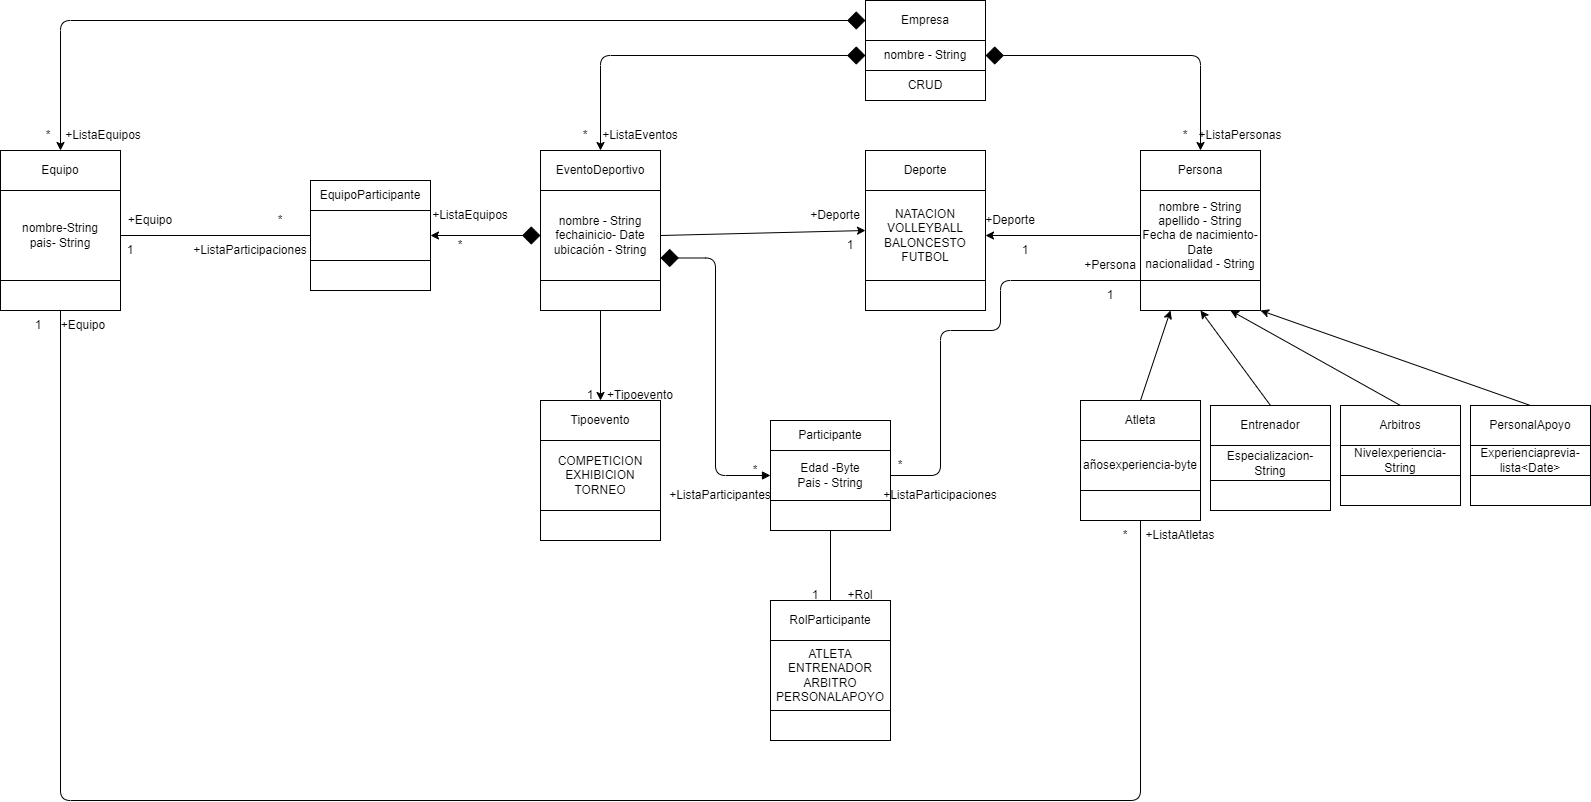

The diagram above was exported from draw.io. Its source (the exported page's mxGraphModel, read from the mxfile embedded in the PNG):
<mxGraphModel dx="2031" dy="779" grid="1" gridSize="10" guides="1" tooltips="1" connect="1" arrows="1" fold="1" page="1" pageScale="1" pageWidth="850" pageHeight="1100" math="0" shadow="0">
  <root>
    <mxCell id="0" />
    <mxCell id="1" parent="0" />
    <mxCell id="98" style="edgeStyle=orthogonalEdgeStyle;html=1;exitX=0;exitY=0.5;exitDx=0;exitDy=0;entryX=0.5;entryY=0;entryDx=0;entryDy=0;startArrow=diamond;startFill=1;endArrow=classic;endFill=1;startSize=16;endSize=6;" edge="1" parent="1" source="2" target="70">
      <mxGeometry relative="1" as="geometry" />
    </mxCell>
    <mxCell id="2" value="Empresa" style="whiteSpace=wrap;html=1;" vertex="1" parent="1">
      <mxGeometry x="365" y="10" width="120" height="40" as="geometry" />
    </mxCell>
    <mxCell id="92" style="edgeStyle=orthogonalEdgeStyle;html=1;exitX=1;exitY=0.5;exitDx=0;exitDy=0;entryX=0.5;entryY=0;entryDx=0;entryDy=0;startArrow=diamond;startFill=1;endArrow=classic;endFill=1;endSize=6;startSize=16;" edge="1" parent="1" source="3" target="16">
      <mxGeometry relative="1" as="geometry" />
    </mxCell>
    <mxCell id="95" style="edgeStyle=orthogonalEdgeStyle;html=1;exitX=0;exitY=0.5;exitDx=0;exitDy=0;entryX=0.5;entryY=0;entryDx=0;entryDy=0;startArrow=diamond;startFill=1;endArrow=classic;endFill=1;startSize=16;endSize=6;" edge="1" parent="1" source="3" target="5">
      <mxGeometry relative="1" as="geometry" />
    </mxCell>
    <mxCell id="3" value="nombre - String" style="whiteSpace=wrap;html=1;" vertex="1" parent="1">
      <mxGeometry x="365" y="50" width="120" height="30" as="geometry" />
    </mxCell>
    <mxCell id="4" value="CRUD" style="whiteSpace=wrap;html=1;" vertex="1" parent="1">
      <mxGeometry x="365" y="80" width="120" height="30" as="geometry" />
    </mxCell>
    <mxCell id="5" value="EventoDeportivo" style="whiteSpace=wrap;html=1;" vertex="1" parent="1">
      <mxGeometry x="40" y="160" width="120" height="40" as="geometry" />
    </mxCell>
    <mxCell id="29" style="html=1;exitX=1;exitY=0.5;exitDx=0;exitDy=0;entryX=1;entryY=1;entryDx=0;entryDy=0;" edge="1" parent="1" source="6" target="26">
      <mxGeometry relative="1" as="geometry" />
    </mxCell>
    <mxCell id="6" value="nombre - String&lt;br&gt;fechainicio- Date&lt;br&gt;ubicación - String&lt;br&gt;" style="whiteSpace=wrap;html=1;" vertex="1" parent="1">
      <mxGeometry x="40" y="200" width="120" height="90" as="geometry" />
    </mxCell>
    <mxCell id="11" style="edgeStyle=none;html=1;exitX=0.5;exitY=1;exitDx=0;exitDy=0;entryX=0.5;entryY=0;entryDx=0;entryDy=0;" edge="1" parent="1" source="7" target="8">
      <mxGeometry relative="1" as="geometry" />
    </mxCell>
    <mxCell id="7" value="" style="whiteSpace=wrap;html=1;" vertex="1" parent="1">
      <mxGeometry x="40" y="290" width="120" height="30" as="geometry" />
    </mxCell>
    <mxCell id="8" value="Tipoevento" style="whiteSpace=wrap;html=1;" vertex="1" parent="1">
      <mxGeometry x="40" y="410" width="120" height="40" as="geometry" />
    </mxCell>
    <mxCell id="9" value="COMPETICION&lt;br&gt;EXHIBICION&lt;br&gt;TORNEO" style="whiteSpace=wrap;html=1;" vertex="1" parent="1">
      <mxGeometry x="40" y="450" width="120" height="70" as="geometry" />
    </mxCell>
    <mxCell id="10" value="" style="whiteSpace=wrap;html=1;" vertex="1" parent="1">
      <mxGeometry x="40" y="520" width="120" height="30" as="geometry" />
    </mxCell>
    <mxCell id="12" value="1" style="text;strokeColor=none;align=center;fillColor=none;html=1;verticalAlign=middle;whiteSpace=wrap;rounded=0;" vertex="1" parent="1">
      <mxGeometry x="60" y="390" width="60" height="30" as="geometry" />
    </mxCell>
    <mxCell id="14" value="+Tipoevento" style="text;strokeColor=none;align=center;fillColor=none;html=1;verticalAlign=middle;whiteSpace=wrap;rounded=0;" vertex="1" parent="1">
      <mxGeometry x="110" y="390" width="60" height="30" as="geometry" />
    </mxCell>
    <mxCell id="16" value="Persona" style="whiteSpace=wrap;html=1;" vertex="1" parent="1">
      <mxGeometry x="640" y="160" width="120" height="40" as="geometry" />
    </mxCell>
    <mxCell id="30" style="edgeStyle=none;html=1;exitX=0;exitY=0.5;exitDx=0;exitDy=0;entryX=1;entryY=0.5;entryDx=0;entryDy=0;" edge="1" parent="1" source="17" target="21">
      <mxGeometry relative="1" as="geometry" />
    </mxCell>
    <mxCell id="57" style="edgeStyle=orthogonalEdgeStyle;html=1;exitX=0;exitY=1;exitDx=0;exitDy=0;entryX=1;entryY=0.5;entryDx=0;entryDy=0;startArrow=none;startFill=0;endArrow=none;endFill=0;endSize=16;" edge="1" parent="1" source="17" target="52">
      <mxGeometry relative="1" as="geometry">
        <Array as="points">
          <mxPoint x="500" y="290" />
          <mxPoint x="500" y="340" />
          <mxPoint x="440" y="340" />
          <mxPoint x="440" y="485" />
        </Array>
      </mxGeometry>
    </mxCell>
    <mxCell id="17" value="nombre - String&lt;br&gt;apellido - String&lt;br&gt;Fecha de nacimiento- Date&lt;br&gt;nacionalidad - String" style="whiteSpace=wrap;html=1;" vertex="1" parent="1">
      <mxGeometry x="640" y="200" width="120" height="90" as="geometry" />
    </mxCell>
    <mxCell id="18" value="" style="whiteSpace=wrap;html=1;" vertex="1" parent="1">
      <mxGeometry x="640" y="290" width="120" height="30" as="geometry" />
    </mxCell>
    <mxCell id="20" value="Deporte" style="whiteSpace=wrap;html=1;" vertex="1" parent="1">
      <mxGeometry x="365" y="160" width="120" height="40" as="geometry" />
    </mxCell>
    <mxCell id="21" value="NATACION&lt;br&gt;VOLLEYBALL&lt;br&gt;BALONCESTO&lt;br&gt;FUTBOL" style="whiteSpace=wrap;html=1;" vertex="1" parent="1">
      <mxGeometry x="365" y="200" width="120" height="90" as="geometry" />
    </mxCell>
    <mxCell id="22" value="" style="whiteSpace=wrap;html=1;" vertex="1" parent="1">
      <mxGeometry x="365" y="290" width="120" height="30" as="geometry" />
    </mxCell>
    <mxCell id="25" value="1" style="text;strokeColor=none;align=center;fillColor=none;html=1;verticalAlign=middle;whiteSpace=wrap;rounded=0;" vertex="1" parent="1">
      <mxGeometry x="320" y="240" width="60" height="30" as="geometry" />
    </mxCell>
    <mxCell id="26" value="+Deporte" style="text;strokeColor=none;align=center;fillColor=none;html=1;verticalAlign=middle;whiteSpace=wrap;rounded=0;" vertex="1" parent="1">
      <mxGeometry x="305" y="210" width="60" height="30" as="geometry" />
    </mxCell>
    <mxCell id="27" value="1" style="text;strokeColor=none;align=center;fillColor=none;html=1;verticalAlign=middle;whiteSpace=wrap;rounded=0;" vertex="1" parent="1">
      <mxGeometry x="495" y="245" width="60" height="30" as="geometry" />
    </mxCell>
    <mxCell id="28" value="+Deporte" style="text;strokeColor=none;align=center;fillColor=none;html=1;verticalAlign=middle;whiteSpace=wrap;rounded=0;" vertex="1" parent="1">
      <mxGeometry x="480" y="215" width="60" height="30" as="geometry" />
    </mxCell>
    <mxCell id="46" style="edgeStyle=none;html=1;exitX=0.5;exitY=0;exitDx=0;exitDy=0;entryX=0.75;entryY=1;entryDx=0;entryDy=0;" edge="1" parent="1" source="31" target="18">
      <mxGeometry relative="1" as="geometry" />
    </mxCell>
    <mxCell id="31" value="Arbitros" style="whiteSpace=wrap;html=1;" vertex="1" parent="1">
      <mxGeometry x="840" y="415" width="120" height="40" as="geometry" />
    </mxCell>
    <mxCell id="32" value="Nivelexperiencia-String" style="whiteSpace=wrap;html=1;" vertex="1" parent="1">
      <mxGeometry x="840" y="455" width="120" height="30" as="geometry" />
    </mxCell>
    <mxCell id="33" value="" style="whiteSpace=wrap;html=1;" vertex="1" parent="1">
      <mxGeometry x="840" y="485" width="120" height="30" as="geometry" />
    </mxCell>
    <mxCell id="47" style="edgeStyle=none;html=1;exitX=0.5;exitY=0;exitDx=0;exitDy=0;entryX=1;entryY=1;entryDx=0;entryDy=0;" edge="1" parent="1" source="34" target="18">
      <mxGeometry relative="1" as="geometry" />
    </mxCell>
    <mxCell id="34" value="PersonalApoyo" style="whiteSpace=wrap;html=1;" vertex="1" parent="1">
      <mxGeometry x="970" y="415" width="120" height="40" as="geometry" />
    </mxCell>
    <mxCell id="35" value="Experienciaprevia-lista&amp;lt;Date&amp;gt;" style="whiteSpace=wrap;html=1;" vertex="1" parent="1">
      <mxGeometry x="970" y="455" width="120" height="30" as="geometry" />
    </mxCell>
    <mxCell id="36" value="" style="whiteSpace=wrap;html=1;" vertex="1" parent="1">
      <mxGeometry x="970" y="485" width="120" height="30" as="geometry" />
    </mxCell>
    <mxCell id="45" style="edgeStyle=none;html=1;exitX=0.5;exitY=0;exitDx=0;exitDy=0;entryX=0.5;entryY=1;entryDx=0;entryDy=0;" edge="1" parent="1" source="37" target="18">
      <mxGeometry relative="1" as="geometry" />
    </mxCell>
    <mxCell id="37" value="Entrenador" style="whiteSpace=wrap;html=1;" vertex="1" parent="1">
      <mxGeometry x="710" y="415" width="120" height="40" as="geometry" />
    </mxCell>
    <mxCell id="38" value="Especializacion- String" style="whiteSpace=wrap;html=1;" vertex="1" parent="1">
      <mxGeometry x="710" y="455" width="120" height="35" as="geometry" />
    </mxCell>
    <mxCell id="39" value="" style="whiteSpace=wrap;html=1;" vertex="1" parent="1">
      <mxGeometry x="710" y="490" width="120" height="30" as="geometry" />
    </mxCell>
    <mxCell id="44" style="edgeStyle=none;html=1;exitX=0.5;exitY=0;exitDx=0;exitDy=0;entryX=0.25;entryY=1;entryDx=0;entryDy=0;" edge="1" parent="1" source="40" target="18">
      <mxGeometry relative="1" as="geometry" />
    </mxCell>
    <mxCell id="40" value="Atleta" style="whiteSpace=wrap;html=1;" vertex="1" parent="1">
      <mxGeometry x="580" y="410" width="120" height="40" as="geometry" />
    </mxCell>
    <mxCell id="41" value="añosexperiencia-byte" style="whiteSpace=wrap;html=1;" vertex="1" parent="1">
      <mxGeometry x="580" y="450" width="120" height="50" as="geometry" />
    </mxCell>
    <mxCell id="73" style="edgeStyle=orthogonalEdgeStyle;html=1;exitX=0.5;exitY=1;exitDx=0;exitDy=0;entryX=0.5;entryY=1;entryDx=0;entryDy=0;startArrow=none;startFill=0;endArrow=none;endFill=0;endSize=16;" edge="1" parent="1" source="42" target="72">
      <mxGeometry relative="1" as="geometry">
        <Array as="points">
          <mxPoint x="640" y="810" />
          <mxPoint x="-440" y="810" />
        </Array>
      </mxGeometry>
    </mxCell>
    <mxCell id="42" value="" style="whiteSpace=wrap;html=1;" vertex="1" parent="1">
      <mxGeometry x="580" y="500" width="120" height="30" as="geometry" />
    </mxCell>
    <mxCell id="51" value="Participante" style="whiteSpace=wrap;html=1;" vertex="1" parent="1">
      <mxGeometry x="270" y="430" width="120" height="30" as="geometry" />
    </mxCell>
    <mxCell id="53" style="edgeStyle=orthogonalEdgeStyle;html=1;exitX=0;exitY=0.5;exitDx=0;exitDy=0;entryX=1;entryY=0.75;entryDx=0;entryDy=0;endArrow=diamond;endFill=1;startArrow=block;startFill=1;endSize=16;" edge="1" parent="1" source="52" target="6">
      <mxGeometry relative="1" as="geometry" />
    </mxCell>
    <mxCell id="52" value="Edad -Byte&lt;br&gt;Pais - String" style="whiteSpace=wrap;html=1;" vertex="1" parent="1">
      <mxGeometry x="270" y="460" width="120" height="50" as="geometry" />
    </mxCell>
    <mxCell id="54" value="*" style="text;strokeColor=none;align=center;fillColor=none;html=1;verticalAlign=middle;whiteSpace=wrap;rounded=0;" vertex="1" parent="1">
      <mxGeometry x="225" y="465" width="60" height="30" as="geometry" />
    </mxCell>
    <mxCell id="55" value="+ListaParticipantes" style="text;strokeColor=none;align=center;fillColor=none;html=1;verticalAlign=middle;whiteSpace=wrap;rounded=0;" vertex="1" parent="1">
      <mxGeometry x="190" y="490" width="60" height="30" as="geometry" />
    </mxCell>
    <mxCell id="69" style="edgeStyle=orthogonalEdgeStyle;html=1;exitX=0.5;exitY=1;exitDx=0;exitDy=0;entryX=0.5;entryY=0;entryDx=0;entryDy=0;startArrow=none;startFill=0;endArrow=none;endFill=0;endSize=16;" edge="1" parent="1" source="56" target="63">
      <mxGeometry relative="1" as="geometry" />
    </mxCell>
    <mxCell id="56" value="" style="whiteSpace=wrap;html=1;" vertex="1" parent="1">
      <mxGeometry x="270" y="510" width="120" height="30" as="geometry" />
    </mxCell>
    <mxCell id="58" value="*" style="text;strokeColor=none;align=center;fillColor=none;html=1;verticalAlign=middle;whiteSpace=wrap;rounded=0;" vertex="1" parent="1">
      <mxGeometry x="370" y="460" width="60" height="30" as="geometry" />
    </mxCell>
    <mxCell id="59" value="+ListaParticipaciones" style="text;strokeColor=none;align=center;fillColor=none;html=1;verticalAlign=middle;whiteSpace=wrap;rounded=0;" vertex="1" parent="1">
      <mxGeometry x="410" y="490" width="60" height="30" as="geometry" />
    </mxCell>
    <mxCell id="60" value="1" style="text;strokeColor=none;align=center;fillColor=none;html=1;verticalAlign=middle;whiteSpace=wrap;rounded=0;" vertex="1" parent="1">
      <mxGeometry x="580" y="290" width="60" height="30" as="geometry" />
    </mxCell>
    <mxCell id="61" value="+Persona" style="text;strokeColor=none;align=center;fillColor=none;html=1;verticalAlign=middle;whiteSpace=wrap;rounded=0;" vertex="1" parent="1">
      <mxGeometry x="580" y="260" width="60" height="30" as="geometry" />
    </mxCell>
    <mxCell id="63" value="RolParticipante" style="whiteSpace=wrap;html=1;" vertex="1" parent="1">
      <mxGeometry x="270" y="610" width="120" height="40" as="geometry" />
    </mxCell>
    <mxCell id="64" value="ATLETA&lt;br&gt;ENTRENADOR&lt;br&gt;ARBITRO&lt;br&gt;PERSONALAPOYO" style="whiteSpace=wrap;html=1;" vertex="1" parent="1">
      <mxGeometry x="270" y="650" width="120" height="70" as="geometry" />
    </mxCell>
    <mxCell id="65" value="" style="whiteSpace=wrap;html=1;" vertex="1" parent="1">
      <mxGeometry x="270" y="720" width="120" height="30" as="geometry" />
    </mxCell>
    <mxCell id="66" value="1" style="text;strokeColor=none;align=center;fillColor=none;html=1;verticalAlign=middle;whiteSpace=wrap;rounded=0;" vertex="1" parent="1">
      <mxGeometry x="285" y="590" width="60" height="30" as="geometry" />
    </mxCell>
    <mxCell id="67" value="+Rol" style="text;strokeColor=none;align=center;fillColor=none;html=1;verticalAlign=middle;whiteSpace=wrap;rounded=0;" vertex="1" parent="1">
      <mxGeometry x="330" y="590" width="60" height="30" as="geometry" />
    </mxCell>
    <mxCell id="70" value="Equipo" style="whiteSpace=wrap;html=1;" vertex="1" parent="1">
      <mxGeometry x="-500" y="160" width="120" height="40" as="geometry" />
    </mxCell>
    <mxCell id="87" style="edgeStyle=none;html=1;exitX=1;exitY=0.5;exitDx=0;exitDy=0;startArrow=none;startFill=0;endArrow=none;endFill=0;endSize=16;entryX=0;entryY=0.5;entryDx=0;entryDy=0;" edge="1" parent="1" source="71" target="80">
      <mxGeometry relative="1" as="geometry">
        <mxPoint x="-200" y="260" as="targetPoint" />
      </mxGeometry>
    </mxCell>
    <mxCell id="71" value="nombre-String&lt;br&gt;pais- String" style="whiteSpace=wrap;html=1;" vertex="1" parent="1">
      <mxGeometry x="-500" y="200" width="120" height="90" as="geometry" />
    </mxCell>
    <mxCell id="72" value="" style="whiteSpace=wrap;html=1;" vertex="1" parent="1">
      <mxGeometry x="-500" y="290" width="120" height="30" as="geometry" />
    </mxCell>
    <mxCell id="75" value="1" style="text;strokeColor=none;align=center;fillColor=none;html=1;verticalAlign=middle;whiteSpace=wrap;rounded=0;" vertex="1" parent="1">
      <mxGeometry x="-492.5" y="320" width="60" height="30" as="geometry" />
    </mxCell>
    <mxCell id="76" value="+Equipo" style="text;strokeColor=none;align=center;fillColor=none;html=1;verticalAlign=middle;whiteSpace=wrap;rounded=0;" vertex="1" parent="1">
      <mxGeometry x="-447.5" y="320" width="60" height="30" as="geometry" />
    </mxCell>
    <mxCell id="77" value="*" style="text;strokeColor=none;align=center;fillColor=none;html=1;verticalAlign=middle;whiteSpace=wrap;rounded=0;" vertex="1" parent="1">
      <mxGeometry x="595" y="530" width="60" height="30" as="geometry" />
    </mxCell>
    <mxCell id="78" value="+ListaAtletas" style="text;strokeColor=none;align=center;fillColor=none;html=1;verticalAlign=middle;whiteSpace=wrap;rounded=0;" vertex="1" parent="1">
      <mxGeometry x="650" y="530" width="60" height="30" as="geometry" />
    </mxCell>
    <mxCell id="79" value="EquipoParticipante" style="whiteSpace=wrap;html=1;" vertex="1" parent="1">
      <mxGeometry x="-190" y="190" width="120" height="30" as="geometry" />
    </mxCell>
    <mxCell id="84" style="html=1;exitX=1;exitY=0.5;exitDx=0;exitDy=0;entryX=0;entryY=0.5;entryDx=0;entryDy=0;startArrow=classic;startFill=1;endArrow=diamond;endFill=1;endSize=16;" edge="1" parent="1" source="80" target="6">
      <mxGeometry relative="1" as="geometry" />
    </mxCell>
    <mxCell id="80" value="" style="whiteSpace=wrap;html=1;" vertex="1" parent="1">
      <mxGeometry x="-190" y="220" width="120" height="50" as="geometry" />
    </mxCell>
    <mxCell id="81" value="" style="whiteSpace=wrap;html=1;" vertex="1" parent="1">
      <mxGeometry x="-190" y="270" width="120" height="30" as="geometry" />
    </mxCell>
    <mxCell id="85" value="*" style="text;strokeColor=none;align=center;fillColor=none;html=1;verticalAlign=middle;whiteSpace=wrap;rounded=0;" vertex="1" parent="1">
      <mxGeometry x="-70" y="240" width="60" height="30" as="geometry" />
    </mxCell>
    <mxCell id="86" value="+ListaEquipos" style="text;strokeColor=none;align=center;fillColor=none;html=1;verticalAlign=middle;whiteSpace=wrap;rounded=0;" vertex="1" parent="1">
      <mxGeometry x="-60" y="210" width="60" height="30" as="geometry" />
    </mxCell>
    <mxCell id="88" value="1" style="text;strokeColor=none;align=center;fillColor=none;html=1;verticalAlign=middle;whiteSpace=wrap;rounded=0;" vertex="1" parent="1">
      <mxGeometry x="-400" y="245" width="60" height="30" as="geometry" />
    </mxCell>
    <mxCell id="89" value="+Equipo" style="text;strokeColor=none;align=center;fillColor=none;html=1;verticalAlign=middle;whiteSpace=wrap;rounded=0;" vertex="1" parent="1">
      <mxGeometry x="-380" y="215" width="60" height="30" as="geometry" />
    </mxCell>
    <mxCell id="90" value="*" style="text;strokeColor=none;align=center;fillColor=none;html=1;verticalAlign=middle;whiteSpace=wrap;rounded=0;" vertex="1" parent="1">
      <mxGeometry x="-250" y="215" width="60" height="30" as="geometry" />
    </mxCell>
    <mxCell id="91" value="+ListaParticipaciones" style="text;strokeColor=none;align=center;fillColor=none;html=1;verticalAlign=middle;whiteSpace=wrap;rounded=0;" vertex="1" parent="1">
      <mxGeometry x="-280" y="245" width="60" height="30" as="geometry" />
    </mxCell>
    <mxCell id="93" value="*" style="text;strokeColor=none;align=center;fillColor=none;html=1;verticalAlign=middle;whiteSpace=wrap;rounded=0;" vertex="1" parent="1">
      <mxGeometry x="655" y="130" width="60" height="30" as="geometry" />
    </mxCell>
    <mxCell id="94" value="+ListaPersonas" style="text;strokeColor=none;align=center;fillColor=none;html=1;verticalAlign=middle;whiteSpace=wrap;rounded=0;" vertex="1" parent="1">
      <mxGeometry x="710" y="130" width="60" height="30" as="geometry" />
    </mxCell>
    <mxCell id="96" value="*" style="text;strokeColor=none;align=center;fillColor=none;html=1;verticalAlign=middle;whiteSpace=wrap;rounded=0;" vertex="1" parent="1">
      <mxGeometry x="55" y="130" width="60" height="30" as="geometry" />
    </mxCell>
    <mxCell id="97" value="+ListaEventos" style="text;strokeColor=none;align=center;fillColor=none;html=1;verticalAlign=middle;whiteSpace=wrap;rounded=0;" vertex="1" parent="1">
      <mxGeometry x="110" y="130" width="60" height="30" as="geometry" />
    </mxCell>
    <mxCell id="99" value="*" style="text;strokeColor=none;align=center;fillColor=none;html=1;verticalAlign=middle;whiteSpace=wrap;rounded=0;" vertex="1" parent="1">
      <mxGeometry x="-482" y="130" width="60" height="30" as="geometry" />
    </mxCell>
    <mxCell id="100" value="+ListaEquipos" style="text;strokeColor=none;align=center;fillColor=none;html=1;verticalAlign=middle;whiteSpace=wrap;rounded=0;" vertex="1" parent="1">
      <mxGeometry x="-427" y="130" width="60" height="30" as="geometry" />
    </mxCell>
  </root>
</mxGraphModel>